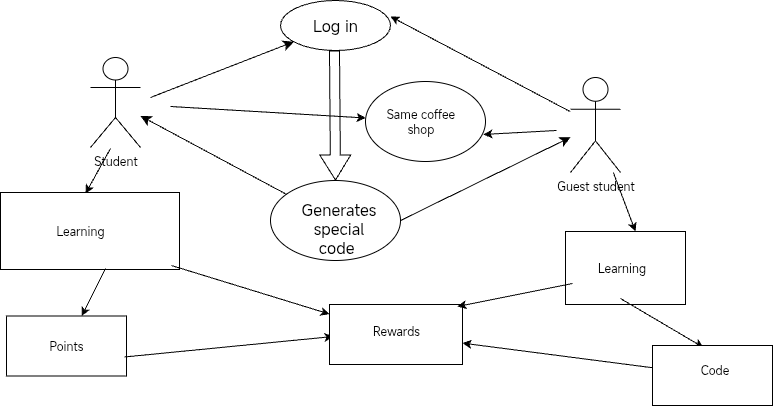

The diagram above was exported from draw.io. Its source (the exported page's mxGraphModel, read from the mxfile embedded in the PNG):
<mxGraphModel dx="1284" dy="671" grid="0" gridSize="10" guides="1" tooltips="1" connect="0" arrows="1" fold="1" page="1" pageScale="1" pageWidth="827" pageHeight="1169" math="0" shadow="0">
  <root>
    <mxCell id="0" />
    <mxCell id="1" parent="0" />
    <mxCell id="8xRWOx8-_c-Z13vdQSDn-14" value="Student" style="shape=umlActor;verticalLabelPosition=bottom;verticalAlign=top;html=1;outlineConnect=0;" parent="1" vertex="1">
      <mxGeometry x="90" y="110" width="50" height="90" as="geometry" />
    </mxCell>
    <mxCell id="8xRWOx8-_c-Z13vdQSDn-15" value="Guest student" style="shape=umlActor;verticalLabelPosition=bottom;verticalAlign=top;html=1;outlineConnect=0;" parent="1" vertex="1">
      <mxGeometry x="570" y="130" width="50" height="95" as="geometry" />
    </mxCell>
    <mxCell id="8xRWOx8-_c-Z13vdQSDn-17" value="" style="ellipse;whiteSpace=wrap;html=1;" parent="1" vertex="1">
      <mxGeometry x="280" y="53" width="110" height="50" as="geometry" />
    </mxCell>
    <mxCell id="8xRWOx8-_c-Z13vdQSDn-18" value="Log in" style="text;strokeColor=none;fillColor=none;html=1;align=center;verticalAlign=middle;whiteSpace=wrap;rounded=0;fontSize=16;" parent="1" vertex="1">
      <mxGeometry x="305" y="63" width="60" height="30" as="geometry" />
    </mxCell>
    <mxCell id="8xRWOx8-_c-Z13vdQSDn-20" value="" style="endArrow=classic;html=1;rounded=0;fontSize=12;startSize=8;endSize=8;curved=1;" parent="1" target="8xRWOx8-_c-Z13vdQSDn-17" edge="1">
      <mxGeometry width="50" height="50" relative="1" as="geometry">
        <mxPoint x="150" y="150" as="sourcePoint" />
        <mxPoint x="260" y="120" as="targetPoint" />
      </mxGeometry>
    </mxCell>
    <mxCell id="8xRWOx8-_c-Z13vdQSDn-22" value="" style="ellipse;whiteSpace=wrap;html=1;" parent="1" vertex="1">
      <mxGeometry x="270" y="233" width="130" height="80" as="geometry" />
    </mxCell>
    <mxCell id="8xRWOx8-_c-Z13vdQSDn-23" value="Generates special code&amp;nbsp;" style="text;strokeColor=none;fillColor=none;html=1;align=center;verticalAlign=middle;whiteSpace=wrap;rounded=0;fontSize=16;" parent="1" vertex="1">
      <mxGeometry x="296" y="263.5" width="85" height="35" as="geometry" />
    </mxCell>
    <mxCell id="8xRWOx8-_c-Z13vdQSDn-26" value="" style="shape=flexArrow;endArrow=classic;html=1;rounded=0;fontSize=12;startSize=8;endSize=8;curved=1;exitX=0.491;exitY=1;exitDx=0;exitDy=0;exitPerimeter=0;" parent="1" source="8xRWOx8-_c-Z13vdQSDn-17" target="8xRWOx8-_c-Z13vdQSDn-22" edge="1">
      <mxGeometry width="50" height="50" relative="1" as="geometry">
        <mxPoint x="332.5" y="140" as="sourcePoint" />
        <mxPoint x="337.5" y="220" as="targetPoint" />
      </mxGeometry>
    </mxCell>
    <mxCell id="8xRWOx8-_c-Z13vdQSDn-27" value="" style="endArrow=classic;html=1;rounded=0;fontSize=12;startSize=8;endSize=8;curved=1;" parent="1" source="8xRWOx8-_c-Z13vdQSDn-22" target="8xRWOx8-_c-Z13vdQSDn-14" edge="1">
      <mxGeometry width="50" height="50" relative="1" as="geometry">
        <mxPoint x="320" y="260" as="sourcePoint" />
        <mxPoint x="370" y="210" as="targetPoint" />
      </mxGeometry>
    </mxCell>
    <mxCell id="8xRWOx8-_c-Z13vdQSDn-28" value="" style="endArrow=classic;html=1;rounded=0;fontSize=12;startSize=8;endSize=8;curved=1;exitX=1;exitY=0.5;exitDx=0;exitDy=0;" parent="1" source="8xRWOx8-_c-Z13vdQSDn-22" target="8xRWOx8-_c-Z13vdQSDn-15" edge="1">
      <mxGeometry width="50" height="50" relative="1" as="geometry">
        <mxPoint x="320" y="260" as="sourcePoint" />
        <mxPoint x="370" y="210" as="targetPoint" />
      </mxGeometry>
    </mxCell>
    <mxCell id="8xRWOx8-_c-Z13vdQSDn-45" value="" style="rounded=0;whiteSpace=wrap;html=1;" parent="1" vertex="1">
      <mxGeometry y="245" width="179" height="77" as="geometry" />
    </mxCell>
    <mxCell id="8xRWOx8-_c-Z13vdQSDn-46" value="Learning" style="text;html=1;align=center;verticalAlign=middle;whiteSpace=wrap;rounded=0;" parent="1" vertex="1">
      <mxGeometry x="4" y="268.5" width="152" height="30" as="geometry" />
    </mxCell>
    <mxCell id="8xRWOx8-_c-Z13vdQSDn-50" value="" style="endArrow=classic;html=1;rounded=0;entryX=0.475;entryY=0.013;entryDx=0;entryDy=0;entryPerimeter=0;" parent="1" target="8xRWOx8-_c-Z13vdQSDn-45" edge="1">
      <mxGeometry width="50" height="50" relative="1" as="geometry">
        <mxPoint x="110" y="201" as="sourcePoint" />
        <mxPoint x="205" y="248" as="targetPoint" />
      </mxGeometry>
    </mxCell>
    <mxCell id="8xRWOx8-_c-Z13vdQSDn-51" value="" style="endArrow=classic;html=1;rounded=0;exitX=0.587;exitY=0.987;exitDx=0;exitDy=0;exitPerimeter=0;" parent="1" source="8xRWOx8-_c-Z13vdQSDn-45" target="8xRWOx8-_c-Z13vdQSDn-52" edge="1">
      <mxGeometry width="50" height="50" relative="1" as="geometry">
        <mxPoint x="140" y="398" as="sourcePoint" />
        <mxPoint x="147" y="491" as="targetPoint" />
      </mxGeometry>
    </mxCell>
    <mxCell id="8xRWOx8-_c-Z13vdQSDn-52" value="" style="rounded=0;whiteSpace=wrap;html=1;" parent="1" vertex="1">
      <mxGeometry x="6" y="368.5" width="120" height="60" as="geometry" />
    </mxCell>
    <mxCell id="8xRWOx8-_c-Z13vdQSDn-53" value="Points" style="text;html=1;align=center;verticalAlign=middle;whiteSpace=wrap;rounded=0;" parent="1" vertex="1">
      <mxGeometry x="23" y="384" width="86" height="29" as="geometry" />
    </mxCell>
    <mxCell id="8xRWOx8-_c-Z13vdQSDn-54" value="" style="endArrow=classic;html=1;rounded=0;exitX=0.983;exitY=0.683;exitDx=0;exitDy=0;exitPerimeter=0;entryX=0.029;entryY=0.533;entryDx=0;entryDy=0;entryPerimeter=0;" parent="1" source="8xRWOx8-_c-Z13vdQSDn-52" target="8xRWOx8-_c-Z13vdQSDn-56" edge="1">
      <mxGeometry width="50" height="50" relative="1" as="geometry">
        <mxPoint x="256" y="456" as="sourcePoint" />
        <mxPoint x="248" y="545" as="targetPoint" />
      </mxGeometry>
    </mxCell>
    <mxCell id="8xRWOx8-_c-Z13vdQSDn-55" value="" style="endArrow=classic;html=1;rounded=0;exitX=0.955;exitY=0.948;exitDx=0;exitDy=0;exitPerimeter=0;" parent="1" source="8xRWOx8-_c-Z13vdQSDn-45" target="8xRWOx8-_c-Z13vdQSDn-56" edge="1">
      <mxGeometry width="50" height="50" relative="1" as="geometry">
        <mxPoint x="195" y="389" as="sourcePoint" />
        <mxPoint x="268" y="506" as="targetPoint" />
      </mxGeometry>
    </mxCell>
    <mxCell id="8xRWOx8-_c-Z13vdQSDn-56" value="" style="rounded=0;whiteSpace=wrap;html=1;" parent="1" vertex="1">
      <mxGeometry x="329" y="357" width="133" height="60" as="geometry" />
    </mxCell>
    <mxCell id="8xRWOx8-_c-Z13vdQSDn-57" value="Rewards" style="text;html=1;align=center;verticalAlign=middle;whiteSpace=wrap;rounded=0;" parent="1" vertex="1">
      <mxGeometry x="358.5" y="368.5" width="74" height="30" as="geometry" />
    </mxCell>
    <mxCell id="8xRWOx8-_c-Z13vdQSDn-58" value="" style="endArrow=classic;html=1;rounded=0;entryX=0.583;entryY=0;entryDx=0;entryDy=0;entryPerimeter=0;" parent="1" source="8xRWOx8-_c-Z13vdQSDn-15" target="8xRWOx8-_c-Z13vdQSDn-59" edge="1">
      <mxGeometry width="50" height="50" relative="1" as="geometry">
        <mxPoint x="311" y="393" as="sourcePoint" />
        <mxPoint x="591" y="348" as="targetPoint" />
      </mxGeometry>
    </mxCell>
    <mxCell id="8xRWOx8-_c-Z13vdQSDn-59" value="" style="rounded=0;whiteSpace=wrap;html=1;" parent="1" vertex="1">
      <mxGeometry x="565" y="284" width="120" height="73" as="geometry" />
    </mxCell>
    <mxCell id="8xRWOx8-_c-Z13vdQSDn-61" value="Learning" style="text;html=1;align=center;verticalAlign=middle;whiteSpace=wrap;rounded=0;" parent="1" vertex="1">
      <mxGeometry x="578" y="294" width="87" height="53" as="geometry" />
    </mxCell>
    <mxCell id="8xRWOx8-_c-Z13vdQSDn-62" value="" style="endArrow=classic;html=1;rounded=0;exitX=0.458;exitY=0.918;exitDx=0;exitDy=0;exitPerimeter=0;entryX=0.425;entryY=0.033;entryDx=0;entryDy=0;entryPerimeter=0;" parent="1" source="8xRWOx8-_c-Z13vdQSDn-59" target="8xRWOx8-_c-Z13vdQSDn-63" edge="1">
      <mxGeometry width="50" height="50" relative="1" as="geometry">
        <mxPoint x="347" y="367" as="sourcePoint" />
        <mxPoint x="716" y="417" as="targetPoint" />
      </mxGeometry>
    </mxCell>
    <mxCell id="8xRWOx8-_c-Z13vdQSDn-63" value="" style="rounded=0;whiteSpace=wrap;html=1;" parent="1" vertex="1">
      <mxGeometry x="651.9999999999998" y="398" width="120" height="60" as="geometry" />
    </mxCell>
    <mxCell id="8xRWOx8-_c-Z13vdQSDn-64" value="Code" style="text;html=1;align=center;verticalAlign=middle;whiteSpace=wrap;rounded=0;" parent="1" vertex="1">
      <mxGeometry x="670" y="408" width="89" height="30" as="geometry" />
    </mxCell>
    <mxCell id="8xRWOx8-_c-Z13vdQSDn-65" value="" style="endArrow=classic;html=1;rounded=0;" parent="1" source="8xRWOx8-_c-Z13vdQSDn-63" target="8xRWOx8-_c-Z13vdQSDn-56" edge="1">
      <mxGeometry width="50" height="50" relative="1" as="geometry">
        <mxPoint x="347" y="367" as="sourcePoint" />
        <mxPoint x="756" y="455" as="targetPoint" />
      </mxGeometry>
    </mxCell>
    <mxCell id="8xRWOx8-_c-Z13vdQSDn-66" value="" style="endArrow=classic;html=1;rounded=0;entryX=0.962;entryY=0.033;entryDx=0;entryDy=0;entryPerimeter=0;exitX=0.058;exitY=0.712;exitDx=0;exitDy=0;exitPerimeter=0;" parent="1" source="8xRWOx8-_c-Z13vdQSDn-59" target="8xRWOx8-_c-Z13vdQSDn-56" edge="1">
      <mxGeometry width="50" height="50" relative="1" as="geometry">
        <mxPoint x="347" y="367" as="sourcePoint" />
        <mxPoint x="397" y="317" as="targetPoint" />
      </mxGeometry>
    </mxCell>
    <mxCell id="8xRWOx8-_c-Z13vdQSDn-67" value="" style="ellipse;whiteSpace=wrap;html=1;" parent="1" vertex="1">
      <mxGeometry x="365" y="134" width="120" height="80" as="geometry" />
    </mxCell>
    <mxCell id="8xRWOx8-_c-Z13vdQSDn-68" value="" style="endArrow=classic;html=1;rounded=0;entryX=0.983;entryY=0.662;entryDx=0;entryDy=0;entryPerimeter=0;" parent="1" target="8xRWOx8-_c-Z13vdQSDn-67" edge="1">
      <mxGeometry width="50" height="50" relative="1" as="geometry">
        <mxPoint x="556" y="183" as="sourcePoint" />
        <mxPoint x="397" y="317" as="targetPoint" />
      </mxGeometry>
    </mxCell>
    <mxCell id="8xRWOx8-_c-Z13vdQSDn-69" value="" style="endArrow=classic;html=1;rounded=0;" parent="1" target="8xRWOx8-_c-Z13vdQSDn-67" edge="1">
      <mxGeometry width="50" height="50" relative="1" as="geometry">
        <mxPoint x="170" y="159" as="sourcePoint" />
        <mxPoint x="397" y="317" as="targetPoint" />
      </mxGeometry>
    </mxCell>
    <mxCell id="8xRWOx8-_c-Z13vdQSDn-70" value="Same coffee shop" style="text;html=1;align=center;verticalAlign=middle;whiteSpace=wrap;rounded=0;" parent="1" vertex="1">
      <mxGeometry x="372.5" y="159" width="94.5" height="30" as="geometry" />
    </mxCell>
    <mxCell id="8xRWOx8-_c-Z13vdQSDn-72" value="" style="endArrow=classic;html=1;rounded=0;entryX=1;entryY=0.32;entryDx=0;entryDy=0;entryPerimeter=0;" parent="1" source="8xRWOx8-_c-Z13vdQSDn-15" target="8xRWOx8-_c-Z13vdQSDn-17" edge="1">
      <mxGeometry width="50" height="50" relative="1" as="geometry">
        <mxPoint x="356" y="289" as="sourcePoint" />
        <mxPoint x="406" y="239" as="targetPoint" />
      </mxGeometry>
    </mxCell>
  </root>
</mxGraphModel>